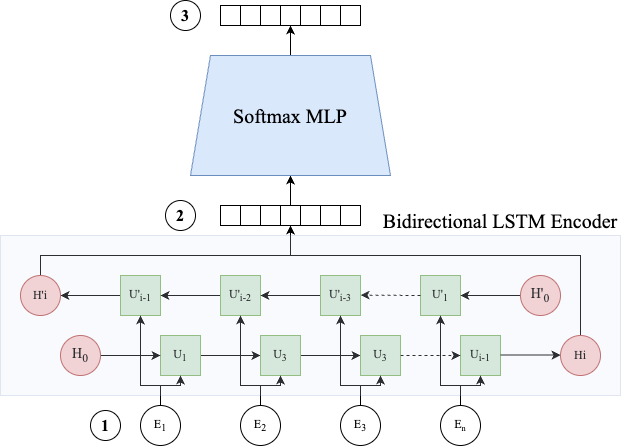

The diagram above was exported from draw.io. Its source (the exported page's mxGraphModel, read from the mxfile embedded in the PNG):
<mxGraphModel dx="1026" dy="676" grid="1" gridSize="10" guides="1" tooltips="1" connect="1" arrows="1" fold="1" page="1" pageScale="1" pageWidth="850" pageHeight="1100" math="0" shadow="0">
  <root>
    <mxCell id="0" />
    <mxCell id="1" parent="0" />
    <mxCell id="GXxMud0Y6_yhKkVa7xy3-54" style="edgeStyle=orthogonalEdgeStyle;rounded=0;orthogonalLoop=1;jettySize=auto;html=1;" edge="1" parent="1" source="GXxMud0Y6_yhKkVa7xy3-27">
      <mxGeometry relative="1" as="geometry">
        <mxPoint x="200" y="660" as="targetPoint" />
      </mxGeometry>
    </mxCell>
    <mxCell id="GXxMud0Y6_yhKkVa7xy3-27" value="&lt;font face=&quot;Times New Roman&quot;&gt;U'&lt;sub style=&quot;&quot;&gt;i-1&lt;/sub&gt;&lt;/font&gt;" style="rounded=0;whiteSpace=wrap;html=1;fillColor=#d5e8d4;strokeColor=#82b366;" vertex="1" parent="1">
      <mxGeometry x="260" y="640" width="40" height="40" as="geometry" />
    </mxCell>
    <mxCell id="GXxMud0Y6_yhKkVa7xy3-57" style="edgeStyle=orthogonalEdgeStyle;rounded=0;orthogonalLoop=1;jettySize=auto;html=1;entryX=0;entryY=0.5;entryDx=0;entryDy=0;" edge="1" parent="1" source="GXxMud0Y6_yhKkVa7xy3-28" target="GXxMud0Y6_yhKkVa7xy3-30">
      <mxGeometry relative="1" as="geometry" />
    </mxCell>
    <mxCell id="GXxMud0Y6_yhKkVa7xy3-28" value="&lt;span style=&quot;font-family: &amp;quot;Times New Roman&amp;quot;;&quot;&gt;U&lt;/span&gt;&lt;sub style=&quot;font-family: &amp;quot;Times New Roman&amp;quot;;&quot;&gt;1&lt;/sub&gt;" style="rounded=0;whiteSpace=wrap;html=1;fillColor=#d5e8d4;strokeColor=#82b366;" vertex="1" parent="1">
      <mxGeometry x="300" y="700" width="40" height="40" as="geometry" />
    </mxCell>
    <mxCell id="GXxMud0Y6_yhKkVa7xy3-53" style="edgeStyle=orthogonalEdgeStyle;rounded=0;orthogonalLoop=1;jettySize=auto;html=1;entryX=1;entryY=0.5;entryDx=0;entryDy=0;" edge="1" parent="1" source="GXxMud0Y6_yhKkVa7xy3-29" target="GXxMud0Y6_yhKkVa7xy3-27">
      <mxGeometry relative="1" as="geometry" />
    </mxCell>
    <mxCell id="GXxMud0Y6_yhKkVa7xy3-29" value="&lt;span style=&quot;font-family: &amp;quot;Times New Roman&amp;quot;;&quot;&gt;U'&lt;/span&gt;&lt;sub style=&quot;font-family: &amp;quot;Times New Roman&amp;quot;;&quot;&gt;i-2&lt;/sub&gt;" style="rounded=0;whiteSpace=wrap;html=1;fillColor=#d5e8d4;strokeColor=#82b366;" vertex="1" parent="1">
      <mxGeometry x="360" y="640" width="40" height="40" as="geometry" />
    </mxCell>
    <mxCell id="GXxMud0Y6_yhKkVa7xy3-58" style="edgeStyle=orthogonalEdgeStyle;rounded=0;orthogonalLoop=1;jettySize=auto;html=1;entryX=0;entryY=0.5;entryDx=0;entryDy=0;" edge="1" parent="1" source="GXxMud0Y6_yhKkVa7xy3-30" target="GXxMud0Y6_yhKkVa7xy3-32">
      <mxGeometry relative="1" as="geometry" />
    </mxCell>
    <mxCell id="GXxMud0Y6_yhKkVa7xy3-30" value="&lt;span style=&quot;font-family: &amp;quot;Times New Roman&amp;quot;;&quot;&gt;U&lt;/span&gt;&lt;sub style=&quot;font-family: &amp;quot;Times New Roman&amp;quot;;&quot;&gt;3&lt;/sub&gt;" style="rounded=0;whiteSpace=wrap;html=1;fillColor=#d5e8d4;strokeColor=#82b366;" vertex="1" parent="1">
      <mxGeometry x="400" y="700" width="40" height="40" as="geometry" />
    </mxCell>
    <mxCell id="GXxMud0Y6_yhKkVa7xy3-52" style="edgeStyle=orthogonalEdgeStyle;rounded=0;orthogonalLoop=1;jettySize=auto;html=1;entryX=1;entryY=0.5;entryDx=0;entryDy=0;" edge="1" parent="1" source="GXxMud0Y6_yhKkVa7xy3-31" target="GXxMud0Y6_yhKkVa7xy3-29">
      <mxGeometry relative="1" as="geometry" />
    </mxCell>
    <mxCell id="GXxMud0Y6_yhKkVa7xy3-31" value="&lt;span style=&quot;font-family: &amp;quot;Times New Roman&amp;quot;;&quot;&gt;U'&lt;/span&gt;&lt;sub style=&quot;font-family: &amp;quot;Times New Roman&amp;quot;;&quot;&gt;i-3&lt;/sub&gt;" style="rounded=0;whiteSpace=wrap;html=1;fillColor=#d5e8d4;strokeColor=#82b366;" vertex="1" parent="1">
      <mxGeometry x="460" y="640" width="40" height="40" as="geometry" />
    </mxCell>
    <mxCell id="GXxMud0Y6_yhKkVa7xy3-32" value="&lt;span style=&quot;font-family: &amp;quot;Times New Roman&amp;quot;;&quot;&gt;U&lt;/span&gt;&lt;sub style=&quot;font-family: &amp;quot;Times New Roman&amp;quot;;&quot;&gt;3&lt;/sub&gt;" style="rounded=0;whiteSpace=wrap;html=1;fillColor=#d5e8d4;strokeColor=#82b366;" vertex="1" parent="1">
      <mxGeometry x="500" y="700" width="40" height="40" as="geometry" />
    </mxCell>
    <mxCell id="GXxMud0Y6_yhKkVa7xy3-33" value="&lt;span style=&quot;font-family: &amp;quot;Times New Roman&amp;quot;;&quot;&gt;U'&lt;/span&gt;&lt;sub style=&quot;font-family: &amp;quot;Times New Roman&amp;quot;;&quot;&gt;1&lt;/sub&gt;" style="rounded=0;whiteSpace=wrap;html=1;fillColor=#d5e8d4;strokeColor=#82b366;" vertex="1" parent="1">
      <mxGeometry x="560" y="640" width="40" height="40" as="geometry" />
    </mxCell>
    <mxCell id="GXxMud0Y6_yhKkVa7xy3-34" value="&lt;span style=&quot;font-family: &amp;quot;Times New Roman&amp;quot;;&quot;&gt;U&lt;/span&gt;&lt;sub style=&quot;font-family: &amp;quot;Times New Roman&amp;quot;;&quot;&gt;i-1&lt;/sub&gt;" style="rounded=0;whiteSpace=wrap;html=1;fillColor=#d5e8d4;strokeColor=#82b366;" vertex="1" parent="1">
      <mxGeometry x="600" y="700" width="40" height="40" as="geometry" />
    </mxCell>
    <mxCell id="GXxMud0Y6_yhKkVa7xy3-39" style="edgeStyle=orthogonalEdgeStyle;rounded=0;orthogonalLoop=1;jettySize=auto;html=1;entryX=0.5;entryY=1;entryDx=0;entryDy=0;" edge="1" parent="1" source="GXxMud0Y6_yhKkVa7xy3-35" target="GXxMud0Y6_yhKkVa7xy3-28">
      <mxGeometry relative="1" as="geometry" />
    </mxCell>
    <mxCell id="GXxMud0Y6_yhKkVa7xy3-40" style="edgeStyle=orthogonalEdgeStyle;rounded=0;orthogonalLoop=1;jettySize=auto;html=1;entryX=0.5;entryY=1;entryDx=0;entryDy=0;" edge="1" parent="1" source="GXxMud0Y6_yhKkVa7xy3-35" target="GXxMud0Y6_yhKkVa7xy3-27">
      <mxGeometry relative="1" as="geometry">
        <Array as="points">
          <mxPoint x="300" y="750" />
          <mxPoint x="280" y="750" />
        </Array>
      </mxGeometry>
    </mxCell>
    <mxCell id="GXxMud0Y6_yhKkVa7xy3-35" value="&lt;font face=&quot;Times New Roman&quot;&gt;E&lt;sub&gt;1&lt;/sub&gt;&lt;/font&gt;" style="ellipse;whiteSpace=wrap;html=1;aspect=fixed;" vertex="1" parent="1">
      <mxGeometry x="280" y="770" width="40" height="40" as="geometry" />
    </mxCell>
    <mxCell id="GXxMud0Y6_yhKkVa7xy3-42" style="edgeStyle=orthogonalEdgeStyle;rounded=0;orthogonalLoop=1;jettySize=auto;html=1;entryX=0.5;entryY=1;entryDx=0;entryDy=0;" edge="1" parent="1" source="GXxMud0Y6_yhKkVa7xy3-36" target="GXxMud0Y6_yhKkVa7xy3-30">
      <mxGeometry relative="1" as="geometry">
        <Array as="points">
          <mxPoint x="400" y="750" />
          <mxPoint x="420" y="750" />
        </Array>
      </mxGeometry>
    </mxCell>
    <mxCell id="GXxMud0Y6_yhKkVa7xy3-43" style="edgeStyle=orthogonalEdgeStyle;rounded=0;orthogonalLoop=1;jettySize=auto;html=1;entryX=0.5;entryY=1;entryDx=0;entryDy=0;" edge="1" parent="1" source="GXxMud0Y6_yhKkVa7xy3-36" target="GXxMud0Y6_yhKkVa7xy3-29">
      <mxGeometry relative="1" as="geometry">
        <Array as="points">
          <mxPoint x="400" y="750" />
          <mxPoint x="380" y="750" />
        </Array>
      </mxGeometry>
    </mxCell>
    <mxCell id="GXxMud0Y6_yhKkVa7xy3-36" value="&lt;font face=&quot;Times New Roman&quot;&gt;E&lt;sub&gt;2&lt;/sub&gt;&lt;/font&gt;" style="ellipse;whiteSpace=wrap;html=1;aspect=fixed;" vertex="1" parent="1">
      <mxGeometry x="380" y="770" width="40" height="40" as="geometry" />
    </mxCell>
    <mxCell id="GXxMud0Y6_yhKkVa7xy3-44" style="edgeStyle=orthogonalEdgeStyle;rounded=0;orthogonalLoop=1;jettySize=auto;html=1;entryX=0.5;entryY=1;entryDx=0;entryDy=0;" edge="1" parent="1" source="GXxMud0Y6_yhKkVa7xy3-37" target="GXxMud0Y6_yhKkVa7xy3-32">
      <mxGeometry relative="1" as="geometry" />
    </mxCell>
    <mxCell id="GXxMud0Y6_yhKkVa7xy3-45" style="edgeStyle=orthogonalEdgeStyle;rounded=0;orthogonalLoop=1;jettySize=auto;html=1;entryX=0.5;entryY=1;entryDx=0;entryDy=0;" edge="1" parent="1" source="GXxMud0Y6_yhKkVa7xy3-37" target="GXxMud0Y6_yhKkVa7xy3-31">
      <mxGeometry relative="1" as="geometry">
        <mxPoint x="480" y="690" as="targetPoint" />
        <Array as="points">
          <mxPoint x="500" y="750" />
          <mxPoint x="480" y="750" />
        </Array>
      </mxGeometry>
    </mxCell>
    <mxCell id="GXxMud0Y6_yhKkVa7xy3-37" value="&lt;font face=&quot;Times New Roman&quot;&gt;E&lt;sub&gt;3&lt;/sub&gt;&lt;/font&gt;" style="ellipse;whiteSpace=wrap;html=1;aspect=fixed;" vertex="1" parent="1">
      <mxGeometry x="480" y="770" width="40" height="40" as="geometry" />
    </mxCell>
    <mxCell id="GXxMud0Y6_yhKkVa7xy3-46" style="edgeStyle=orthogonalEdgeStyle;rounded=0;orthogonalLoop=1;jettySize=auto;html=1;entryX=0.5;entryY=1;entryDx=0;entryDy=0;" edge="1" parent="1" source="GXxMud0Y6_yhKkVa7xy3-38" target="GXxMud0Y6_yhKkVa7xy3-34">
      <mxGeometry relative="1" as="geometry" />
    </mxCell>
    <mxCell id="GXxMud0Y6_yhKkVa7xy3-47" style="edgeStyle=orthogonalEdgeStyle;rounded=0;orthogonalLoop=1;jettySize=auto;html=1;entryX=0.5;entryY=1;entryDx=0;entryDy=0;" edge="1" parent="1" source="GXxMud0Y6_yhKkVa7xy3-38" target="GXxMud0Y6_yhKkVa7xy3-33">
      <mxGeometry relative="1" as="geometry">
        <Array as="points">
          <mxPoint x="600" y="750" />
          <mxPoint x="580" y="750" />
        </Array>
      </mxGeometry>
    </mxCell>
    <mxCell id="GXxMud0Y6_yhKkVa7xy3-38" value="&lt;font face=&quot;Times New Roman&quot;&gt;E&lt;span style=&quot;font-size: 10px;&quot;&gt;&lt;sub&gt;n&lt;/sub&gt;&lt;/span&gt;&lt;/font&gt;" style="ellipse;whiteSpace=wrap;html=1;aspect=fixed;" vertex="1" parent="1">
      <mxGeometry x="580" y="770" width="40" height="40" as="geometry" />
    </mxCell>
    <mxCell id="GXxMud0Y6_yhKkVa7xy3-56" style="edgeStyle=orthogonalEdgeStyle;rounded=0;orthogonalLoop=1;jettySize=auto;html=1;entryX=0;entryY=0.5;entryDx=0;entryDy=0;" edge="1" parent="1" source="GXxMud0Y6_yhKkVa7xy3-48" target="GXxMud0Y6_yhKkVa7xy3-28">
      <mxGeometry relative="1" as="geometry" />
    </mxCell>
    <mxCell id="GXxMud0Y6_yhKkVa7xy3-48" value="&lt;font style=&quot;font-size: 14px;&quot; face=&quot;Times New Roman&quot;&gt;H&lt;sub style=&quot;&quot;&gt;0&lt;/sub&gt;&lt;/font&gt;" style="ellipse;whiteSpace=wrap;html=1;aspect=fixed;fillColor=#f8cecc;strokeColor=#b85450;" vertex="1" parent="1">
      <mxGeometry x="200" y="700" width="40" height="40" as="geometry" />
    </mxCell>
    <mxCell id="GXxMud0Y6_yhKkVa7xy3-50" style="edgeStyle=orthogonalEdgeStyle;rounded=0;orthogonalLoop=1;jettySize=auto;html=1;entryX=1;entryY=0.5;entryDx=0;entryDy=0;" edge="1" parent="1" source="GXxMud0Y6_yhKkVa7xy3-49" target="GXxMud0Y6_yhKkVa7xy3-33">
      <mxGeometry relative="1" as="geometry" />
    </mxCell>
    <mxCell id="GXxMud0Y6_yhKkVa7xy3-49" value="&lt;font style=&quot;font-size: 14px;&quot; face=&quot;Times New Roman&quot;&gt;H'&lt;sub style=&quot;&quot;&gt;0&lt;/sub&gt;&lt;/font&gt;" style="ellipse;whiteSpace=wrap;html=1;aspect=fixed;fillColor=#f8cecc;strokeColor=#b85450;" vertex="1" parent="1">
      <mxGeometry x="660" y="640" width="40" height="40" as="geometry" />
    </mxCell>
    <mxCell id="GXxMud0Y6_yhKkVa7xy3-74" style="edgeStyle=orthogonalEdgeStyle;rounded=0;orthogonalLoop=1;jettySize=auto;html=1;entryX=0.5;entryY=1;entryDx=0;entryDy=0;" edge="1" parent="1" source="GXxMud0Y6_yhKkVa7xy3-55" target="GXxMud0Y6_yhKkVa7xy3-70">
      <mxGeometry relative="1" as="geometry">
        <Array as="points">
          <mxPoint x="180" y="620" />
          <mxPoint x="430" y="620" />
        </Array>
      </mxGeometry>
    </mxCell>
    <mxCell id="GXxMud0Y6_yhKkVa7xy3-55" value="&lt;font face=&quot;Times New Roman&quot;&gt;H'i&lt;/font&gt;" style="ellipse;whiteSpace=wrap;html=1;aspect=fixed;fillColor=#f8cecc;strokeColor=#b85450;" vertex="1" parent="1">
      <mxGeometry x="160" y="640" width="40" height="40" as="geometry" />
    </mxCell>
    <mxCell id="GXxMud0Y6_yhKkVa7xy3-63" value="" style="html=1;labelBackgroundColor=#ffffff;startArrow=none;startFill=0;startSize=6;endArrow=classic;endFill=1;endSize=6;jettySize=auto;orthogonalLoop=1;strokeWidth=1;dashed=1;fontSize=14;rounded=0;exitX=1;exitY=0.5;exitDx=0;exitDy=0;" edge="1" parent="1">
      <mxGeometry width="60" height="60" relative="1" as="geometry">
        <mxPoint x="540" y="720" as="sourcePoint" />
        <mxPoint x="600" y="720" as="targetPoint" />
      </mxGeometry>
    </mxCell>
    <mxCell id="GXxMud0Y6_yhKkVa7xy3-64" value="" style="html=1;labelBackgroundColor=#ffffff;startArrow=none;startFill=0;startSize=6;endArrow=classic;endFill=1;endSize=6;jettySize=auto;orthogonalLoop=1;strokeWidth=1;dashed=1;fontSize=14;rounded=0;exitX=0;exitY=0.5;exitDx=0;exitDy=0;" edge="1" parent="1" source="GXxMud0Y6_yhKkVa7xy3-33">
      <mxGeometry width="60" height="60" relative="1" as="geometry">
        <mxPoint x="550" y="660" as="sourcePoint" />
        <mxPoint x="500" y="659.62" as="targetPoint" />
      </mxGeometry>
    </mxCell>
    <mxCell id="GXxMud0Y6_yhKkVa7xy3-65" style="edgeStyle=orthogonalEdgeStyle;rounded=0;orthogonalLoop=1;jettySize=auto;html=1;entryX=0;entryY=0.5;entryDx=0;entryDy=0;" edge="1" parent="1">
      <mxGeometry relative="1" as="geometry">
        <mxPoint x="640" y="719.62" as="sourcePoint" />
        <mxPoint x="700" y="719.62" as="targetPoint" />
      </mxGeometry>
    </mxCell>
    <mxCell id="GXxMud0Y6_yhKkVa7xy3-76" style="edgeStyle=orthogonalEdgeStyle;rounded=0;orthogonalLoop=1;jettySize=auto;html=1;entryX=0.5;entryY=1;entryDx=0;entryDy=0;exitX=0.5;exitY=0;exitDx=0;exitDy=0;" edge="1" parent="1" source="GXxMud0Y6_yhKkVa7xy3-66" target="GXxMud0Y6_yhKkVa7xy3-70">
      <mxGeometry relative="1" as="geometry">
        <Array as="points">
          <mxPoint x="720" y="620" />
          <mxPoint x="430" y="620" />
        </Array>
      </mxGeometry>
    </mxCell>
    <mxCell id="GXxMud0Y6_yhKkVa7xy3-66" value="&lt;font face=&quot;Times New Roman&quot;&gt;Hi&lt;/font&gt;" style="ellipse;whiteSpace=wrap;html=1;aspect=fixed;fillColor=#f8cecc;strokeColor=#b85450;" vertex="1" parent="1">
      <mxGeometry x="700" y="700" width="40" height="40" as="geometry" />
    </mxCell>
    <mxCell id="GXxMud0Y6_yhKkVa7xy3-67" value="" style="whiteSpace=wrap;html=1;aspect=fixed;" vertex="1" parent="1">
      <mxGeometry x="360" y="570" width="20" height="20" as="geometry" />
    </mxCell>
    <mxCell id="GXxMud0Y6_yhKkVa7xy3-68" value="" style="whiteSpace=wrap;html=1;aspect=fixed;" vertex="1" parent="1">
      <mxGeometry x="380" y="570" width="20" height="20" as="geometry" />
    </mxCell>
    <mxCell id="GXxMud0Y6_yhKkVa7xy3-69" value="" style="whiteSpace=wrap;html=1;aspect=fixed;" vertex="1" parent="1">
      <mxGeometry x="400" y="570" width="20" height="20" as="geometry" />
    </mxCell>
    <mxCell id="GXxMud0Y6_yhKkVa7xy3-77" style="edgeStyle=orthogonalEdgeStyle;rounded=0;orthogonalLoop=1;jettySize=auto;html=1;entryX=0.5;entryY=1;entryDx=0;entryDy=0;" edge="1" parent="1" source="GXxMud0Y6_yhKkVa7xy3-70" target="GXxMud0Y6_yhKkVa7xy3-78">
      <mxGeometry relative="1" as="geometry">
        <mxPoint x="430" y="530" as="targetPoint" />
      </mxGeometry>
    </mxCell>
    <mxCell id="GXxMud0Y6_yhKkVa7xy3-70" value="" style="whiteSpace=wrap;html=1;aspect=fixed;" vertex="1" parent="1">
      <mxGeometry x="420" y="570" width="20" height="20" as="geometry" />
    </mxCell>
    <mxCell id="GXxMud0Y6_yhKkVa7xy3-71" value="" style="whiteSpace=wrap;html=1;aspect=fixed;" vertex="1" parent="1">
      <mxGeometry x="440" y="570" width="20" height="20" as="geometry" />
    </mxCell>
    <mxCell id="GXxMud0Y6_yhKkVa7xy3-72" value="" style="whiteSpace=wrap;html=1;aspect=fixed;" vertex="1" parent="1">
      <mxGeometry x="460" y="570" width="20" height="20" as="geometry" />
    </mxCell>
    <mxCell id="GXxMud0Y6_yhKkVa7xy3-73" value="" style="whiteSpace=wrap;html=1;aspect=fixed;" vertex="1" parent="1">
      <mxGeometry x="480" y="570" width="20" height="20" as="geometry" />
    </mxCell>
    <mxCell id="GXxMud0Y6_yhKkVa7xy3-87" style="edgeStyle=orthogonalEdgeStyle;rounded=0;orthogonalLoop=1;jettySize=auto;html=1;entryX=0.5;entryY=1;entryDx=0;entryDy=0;" edge="1" parent="1" source="GXxMud0Y6_yhKkVa7xy3-78" target="GXxMud0Y6_yhKkVa7xy3-83">
      <mxGeometry relative="1" as="geometry" />
    </mxCell>
    <mxCell id="GXxMud0Y6_yhKkVa7xy3-78" value="&lt;font style=&quot;font-size: 20px;&quot; face=&quot;Times New Roman&quot;&gt;Softmax MLP&lt;/font&gt;" style="shape=trapezoid;perimeter=trapezoidPerimeter;whiteSpace=wrap;html=1;fixedSize=1;fillColor=#dae8fc;strokeColor=#6c8ebf;" vertex="1" parent="1">
      <mxGeometry x="330" y="420" width="200" height="120" as="geometry" />
    </mxCell>
    <mxCell id="GXxMud0Y6_yhKkVa7xy3-80" value="" style="whiteSpace=wrap;html=1;aspect=fixed;" vertex="1" parent="1">
      <mxGeometry x="360" y="370" width="20" height="20" as="geometry" />
    </mxCell>
    <mxCell id="GXxMud0Y6_yhKkVa7xy3-81" value="" style="whiteSpace=wrap;html=1;aspect=fixed;" vertex="1" parent="1">
      <mxGeometry x="380" y="370" width="20" height="20" as="geometry" />
    </mxCell>
    <mxCell id="GXxMud0Y6_yhKkVa7xy3-82" value="" style="whiteSpace=wrap;html=1;aspect=fixed;" vertex="1" parent="1">
      <mxGeometry x="400" y="370" width="20" height="20" as="geometry" />
    </mxCell>
    <mxCell id="GXxMud0Y6_yhKkVa7xy3-83" value="" style="whiteSpace=wrap;html=1;aspect=fixed;" vertex="1" parent="1">
      <mxGeometry x="420" y="370" width="20" height="20" as="geometry" />
    </mxCell>
    <mxCell id="GXxMud0Y6_yhKkVa7xy3-84" value="" style="whiteSpace=wrap;html=1;aspect=fixed;" vertex="1" parent="1">
      <mxGeometry x="440" y="370" width="20" height="20" as="geometry" />
    </mxCell>
    <mxCell id="GXxMud0Y6_yhKkVa7xy3-90" value="" style="rounded=0;whiteSpace=wrap;html=1;fillColor=#dae8fc;strokeColor=#6c8ebf;opacity=20;" vertex="1" parent="1">
      <mxGeometry x="140" y="600" width="620" height="160" as="geometry" />
    </mxCell>
    <mxCell id="GXxMud0Y6_yhKkVa7xy3-85" value="" style="whiteSpace=wrap;html=1;aspect=fixed;" vertex="1" parent="1">
      <mxGeometry x="460" y="370" width="20" height="20" as="geometry" />
    </mxCell>
    <mxCell id="GXxMud0Y6_yhKkVa7xy3-86" value="" style="whiteSpace=wrap;html=1;aspect=fixed;" vertex="1" parent="1">
      <mxGeometry x="480" y="370" width="20" height="20" as="geometry" />
    </mxCell>
    <mxCell id="GXxMud0Y6_yhKkVa7xy3-94" value="&lt;font face=&quot;Times New Roman&quot;&gt;&lt;span style=&quot;font-size: 20px;&quot;&gt;Bidirectional LSTM Encoder&lt;/span&gt;&lt;/font&gt;" style="text;html=1;align=center;verticalAlign=middle;whiteSpace=wrap;rounded=0;" vertex="1" parent="1">
      <mxGeometry x="520" y="570" width="240" height="30" as="geometry" />
    </mxCell>
    <mxCell id="GXxMud0Y6_yhKkVa7xy3-95" value="&lt;font style=&quot;font-size: 16px;&quot; face=&quot;Times New Roman&quot;&gt;&lt;b style=&quot;&quot;&gt;2&lt;/b&gt;&lt;/font&gt;" style="ellipse;whiteSpace=wrap;html=1;aspect=fixed;" vertex="1" parent="1">
      <mxGeometry x="305" y="565" width="30" height="30" as="geometry" />
    </mxCell>
    <mxCell id="GXxMud0Y6_yhKkVa7xy3-96" value="&lt;font style=&quot;font-size: 16px;&quot; face=&quot;Times New Roman&quot;&gt;&lt;b style=&quot;&quot;&gt;3&lt;/b&gt;&lt;/font&gt;" style="ellipse;whiteSpace=wrap;html=1;aspect=fixed;" vertex="1" parent="1">
      <mxGeometry x="310" y="365" width="30" height="30" as="geometry" />
    </mxCell>
    <mxCell id="GXxMud0Y6_yhKkVa7xy3-97" value="&lt;font face=&quot;Times New Roman&quot;&gt;&lt;span style=&quot;font-size: 16px;&quot;&gt;&lt;b&gt;1&lt;/b&gt;&lt;/span&gt;&lt;/font&gt;" style="ellipse;whiteSpace=wrap;html=1;aspect=fixed;" vertex="1" parent="1">
      <mxGeometry x="230" y="775" width="30" height="30" as="geometry" />
    </mxCell>
  </root>
</mxGraphModel>